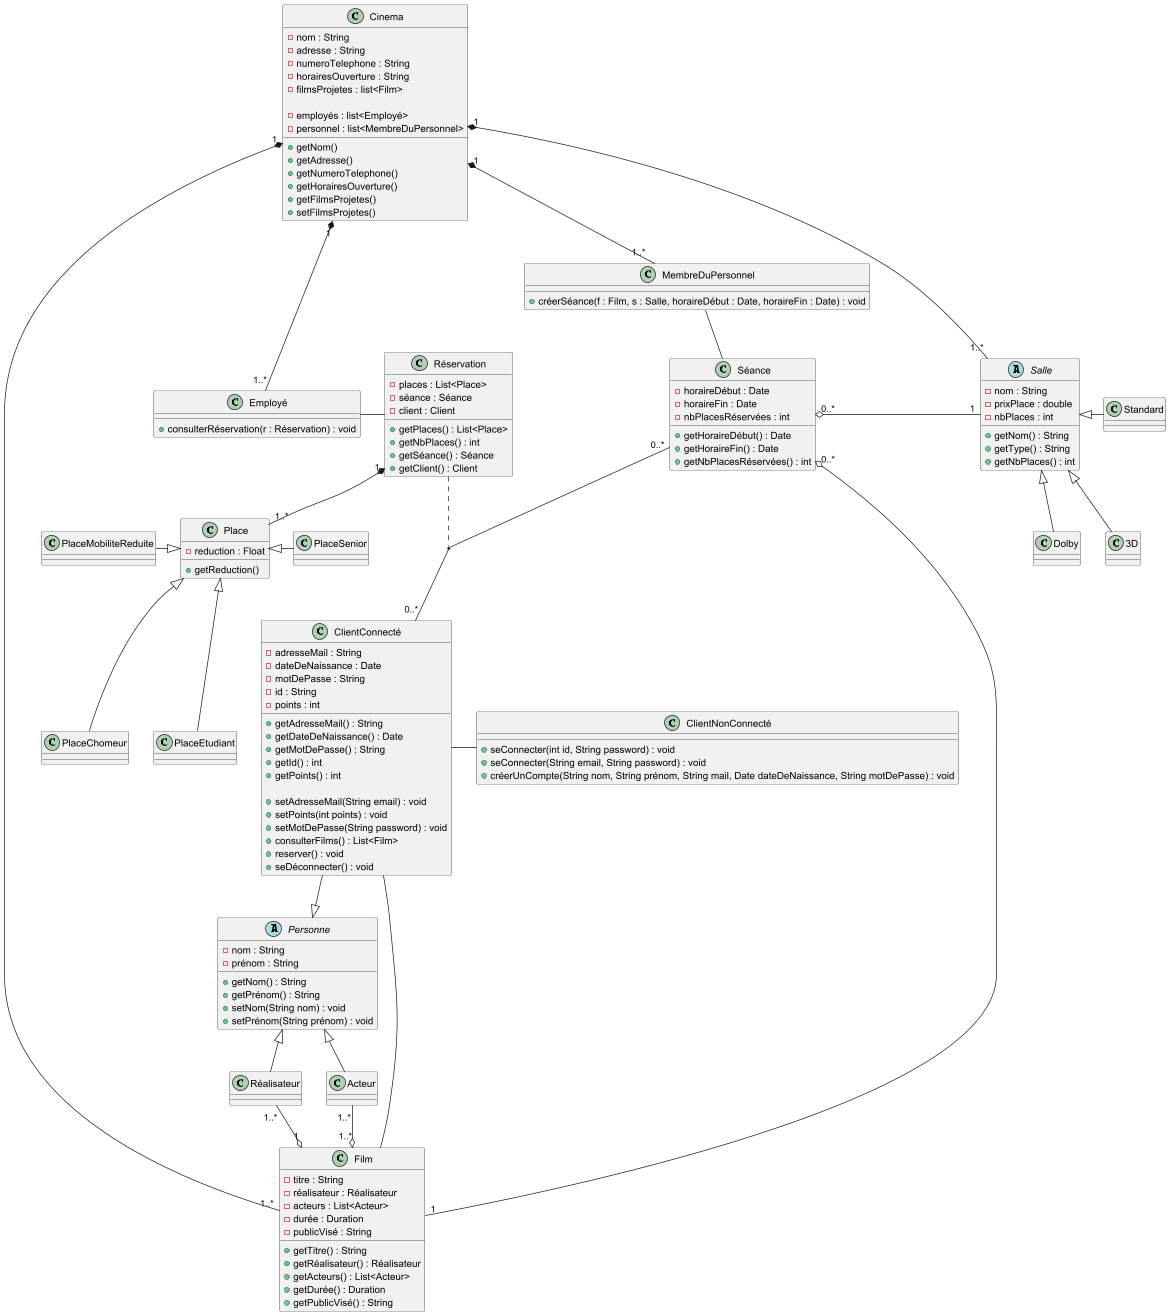

The diagram above was rendered by PlantUML. Its source (embedded in the PNG):
@startuml
class Acteur {
}

class Réalisateur {
}

abstract class Personne {
    - nom : String
    - prénom : String
    + getNom() : String
    + getPrénom() : String
    + setNom(String nom) : void
    + setPrénom(String prénom) : void
}

class Film {
    - titre : String
    - réalisateur : Réalisateur
    - acteurs : List<Acteur>
    - durée : Duration
    - publicVisé : String
    + getTitre() : String
    + getRéalisateur() : Réalisateur
    + getActeurs() : List<Acteur>
    + getDurée() : Duration
    + getPublicVisé() : String
}

class ClientConnecté {
    - adresseMail : String
    - dateDeNaissance : Date
    - motDePasse : String
    - id : String
    - points : int

    + getAdresseMail() : String
    + getDateDeNaissance() : Date
    + getMotDePasse() : String
    + getId() : int
    + getPoints() : int

    + setAdresseMail(String email) : void
    + setPoints(int points) : void
    + setMotDePasse(String password) : void


    + consulterFilms() : List<Film>
    + reserver() : void
    + seDéconnecter() : void
}

class ClientNonConnecté {
    + seConnecter(int id, String password) : void
    + seConnecter(String email, String password) : void
    + créerUnCompte(String nom, String prénom, String mail, Date dateDeNaissance, String motDePasse) : void
}

Personne <|-- Réalisateur
Personne <|-- Acteur
ClientConnecté --|> Personne

class Employé {
    + consulterRéservation(r : Réservation) : void
}

class MembreDuPersonnel {
    + créerSéance(f : Film, s : Salle, horaireDébut : Date, horaireFin : Date) : void
}

abstract class Salle {
    - nom : String
    - prixPlace : double
    - nbPlaces : int
    + getNom() : String
    + getType() : String
    + getNbPlaces() : int
}

class Cinema {
    - nom : String
    - adresse : String
    - numeroTelephone : String
    - horairesOuverture : String
    - filmsProjetes : list<Film>

    - employés : list<Employé>
    - personnel : list<MembreDuPersonnel>

    + getNom()
    + getAdresse()
    + getNumeroTelephone()
    + getHorairesOuverture()
    + getFilmsProjetes()
    + setFilmsProjetes()
}

Salle <|-- Dolby
Salle <|-- 3D
Salle <|- Standard

class Réservation {
    - places : List<Place>
    - séance : Séance
    - client : Client

    + getPlaces() : List<Place>
    + getNbPlaces() : int
    + getSéance() : Séance
    + getClient() : Client
}

class Place {
    - reduction : Float
    + getReduction()
}
class PlaceEtudiant {}
class PlaceMobiliteReduite {}
class PlaceChomeur {}
class PlaceSenior {}

Place <|-- PlaceEtudiant
Place <|-- PlaceChomeur
Place <|- PlaceSenior
PlaceMobiliteReduite -|> Place

class Séance {
    - horaireDébut : Date
    - horaireFin : Date
    - nbPlacesRéservées : int

    + getHoraireDébut() : Date
    + getHoraireFin() : Date
    + getNbPlacesRéservées() : int
}

Film "1" -o "0..*" Séance

Acteur "1..*" --o "1..*" Film
Réalisateur "1..*" --o "1" Film

Cinema "1" *--- "1..*" Employé
Cinema "1" *-- "1..*" Salle
Cinema "1" *-- "1..*" Film
Cinema  "1" *-- "1..*" MembreDuPersonnel

Séance "0..*" o- "1" Salle

MembreDuPersonnel -- Séance
Employé - Réservation

Séance "0..*" -- "0..*" ClientConnecté
Réservation .. (ClientConnecté,Séance)

ClientConnecté -- Film

ClientConnecté - ClientNonConnecté

Réservation "1" *-- "1..*" Place
@enduml